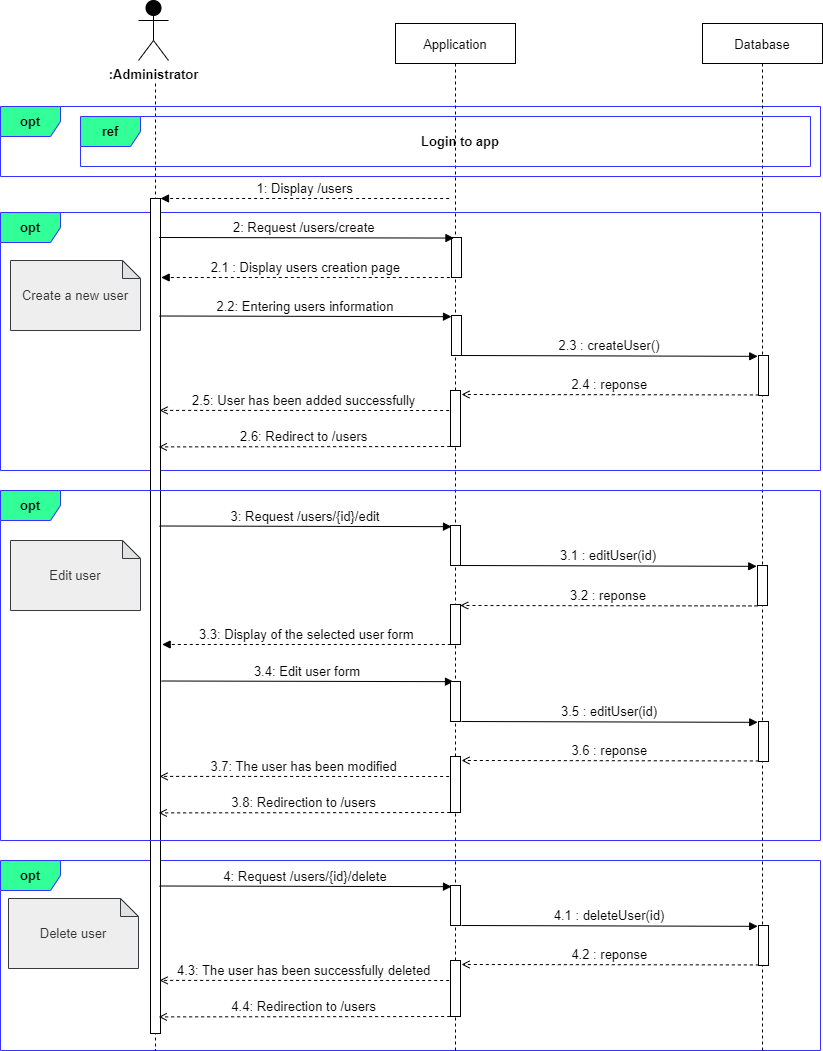

The diagram above was exported from draw.io. Its source (the exported page's mxGraphModel, read from the mxfile embedded in the PNG):
<mxGraphModel dx="1038" dy="641" grid="1" gridSize="10" guides="1" tooltips="1" connect="1" arrows="1" fold="1" page="1" pageScale="1" pageWidth="850" pageHeight="1100" math="0" shadow="0">
  <root>
    <mxCell id="9GCoGPXorBSBCeGjsQt8-0" />
    <mxCell id="9GCoGPXorBSBCeGjsQt8-1" parent="9GCoGPXorBSBCeGjsQt8-0" />
    <mxCell id="9GCoGPXorBSBCeGjsQt8-78" value="&lt;b style=&quot;font-size: 13px&quot;&gt;opt&lt;/b&gt;" style="shape=umlFrame;whiteSpace=wrap;html=1;fontColor=#000000;strokeColor=#3333FF;fillColor=#33FF99;fontSize=13;" parent="9GCoGPXorBSBCeGjsQt8-1" vertex="1">
      <mxGeometry x="20" y="900" width="820" height="190" as="geometry" />
    </mxCell>
    <mxCell id="9GCoGPXorBSBCeGjsQt8-60" value="&lt;b style=&quot;font-size: 13px&quot;&gt;opt&lt;/b&gt;" style="shape=umlFrame;whiteSpace=wrap;html=1;fontColor=#000000;strokeColor=#3333FF;fillColor=#33FF99;fontSize=13;" parent="9GCoGPXorBSBCeGjsQt8-1" vertex="1">
      <mxGeometry x="20" y="252" width="820" height="258" as="geometry" />
    </mxCell>
    <mxCell id="9GCoGPXorBSBCeGjsQt8-3" value="&lt;b style=&quot;font-size: 13px&quot;&gt;opt&lt;/b&gt;" style="shape=umlFrame;whiteSpace=wrap;html=1;fontColor=#000000;strokeColor=#3333FF;fillColor=#33FF99;fontSize=13;" parent="9GCoGPXorBSBCeGjsQt8-1" vertex="1">
      <mxGeometry x="20" y="146" width="820" height="70" as="geometry" />
    </mxCell>
    <mxCell id="9GCoGPXorBSBCeGjsQt8-5" value="Database" style="shape=umlLifeline;perimeter=lifelinePerimeter;container=1;collapsible=0;recursiveResize=0;rounded=0;shadow=0;strokeWidth=1;fontSize=13;" parent="9GCoGPXorBSBCeGjsQt8-1" vertex="1">
      <mxGeometry x="722" y="63" width="120" height="1027" as="geometry" />
    </mxCell>
    <mxCell id="9GCoGPXorBSBCeGjsQt8-6" value="" style="points=[];perimeter=orthogonalPerimeter;rounded=0;shadow=0;strokeWidth=1;fontSize=13;" parent="9GCoGPXorBSBCeGjsQt8-5" vertex="1">
      <mxGeometry x="56" y="332" width="10" height="40" as="geometry" />
    </mxCell>
    <mxCell id="9GCoGPXorBSBCeGjsQt8-8" value="" style="shape=umlLifeline;perimeter=lifelinePerimeter;container=1;collapsible=0;recursiveResize=0;rounded=0;shadow=0;strokeWidth=1;fillColor=none;strokeColor=default;fontColor=default;size=0;fontSize=13;" parent="9GCoGPXorBSBCeGjsQt8-1" vertex="1">
      <mxGeometry x="105" y="123" width="140" height="967" as="geometry" />
    </mxCell>
    <mxCell id="9GCoGPXorBSBCeGjsQt8-9" value=":Administrator" style="shape=umlActor;verticalLabelPosition=bottom;verticalAlign=top;html=1;outlineConnect=0;fontColor=default;strokeColor=#000000;fillColor=#000000;fontStyle=1;fontSize=13;" parent="9GCoGPXorBSBCeGjsQt8-8" vertex="1">
      <mxGeometry x="53" y="-83" width="30" height="60" as="geometry" />
    </mxCell>
    <mxCell id="9GCoGPXorBSBCeGjsQt8-59" value="" style="points=[];perimeter=orthogonalPerimeter;rounded=0;shadow=0;strokeWidth=1;fontSize=13;" parent="9GCoGPXorBSBCeGjsQt8-8" vertex="1">
      <mxGeometry x="65" y="115" width="10" height="835" as="geometry" />
    </mxCell>
    <mxCell id="9GCoGPXorBSBCeGjsQt8-88" value="&lt;span style=&quot;color: rgb(51 , 51 , 51) ; font-size: 13px&quot;&gt;Delete user&lt;/span&gt;" style="shape=note;whiteSpace=wrap;html=1;backgroundOutline=1;darkOpacity=0.05;fontSize=14;size=18;fillColor=#eeeeee;strokeColor=#36393d;fontStyle=0" parent="9GCoGPXorBSBCeGjsQt8-8" vertex="1">
      <mxGeometry x="-77" y="815" width="130" height="70" as="geometry" />
    </mxCell>
    <mxCell id="9GCoGPXorBSBCeGjsQt8-12" value="Application" style="shape=umlLifeline;perimeter=lifelinePerimeter;container=1;collapsible=0;recursiveResize=0;rounded=0;shadow=0;strokeWidth=1;fontSize=13;" parent="9GCoGPXorBSBCeGjsQt8-1" vertex="1">
      <mxGeometry x="415" y="63" width="120" height="1027" as="geometry" />
    </mxCell>
    <mxCell id="9GCoGPXorBSBCeGjsQt8-13" value="" style="points=[];perimeter=orthogonalPerimeter;rounded=0;shadow=0;strokeWidth=1;fontSize=13;" parent="9GCoGPXorBSBCeGjsQt8-12" vertex="1">
      <mxGeometry x="56" y="292" width="10" height="40" as="geometry" />
    </mxCell>
    <mxCell id="9GCoGPXorBSBCeGjsQt8-14" value="" style="html=1;points=[];perimeter=orthogonalPerimeter;fontColor=default;strokeColor=default;fillColor=default;fontSize=13;" parent="9GCoGPXorBSBCeGjsQt8-12" vertex="1">
      <mxGeometry x="55" y="367" width="10" height="56" as="geometry" />
    </mxCell>
    <mxCell id="9GCoGPXorBSBCeGjsQt8-17" value="2.2: Entering users information" style="verticalAlign=bottom;endArrow=block;shadow=0;strokeWidth=1;entryX=0.2;entryY=0.061;entryDx=0;entryDy=0;entryPerimeter=0;fontSize=13;" parent="9GCoGPXorBSBCeGjsQt8-1" edge="1">
      <mxGeometry relative="1" as="geometry">
        <mxPoint x="179" y="355.5000000000001" as="sourcePoint" />
        <mxPoint x="471" y="356.15999999999997" as="targetPoint" />
      </mxGeometry>
    </mxCell>
    <mxCell id="9GCoGPXorBSBCeGjsQt8-19" value="" style="points=[];perimeter=orthogonalPerimeter;rounded=0;shadow=0;strokeWidth=1;fontSize=13;" parent="9GCoGPXorBSBCeGjsQt8-1" vertex="1">
      <mxGeometry x="471" y="277" width="10" height="40" as="geometry" />
    </mxCell>
    <mxCell id="9GCoGPXorBSBCeGjsQt8-20" value="2: Request /users/create " style="verticalAlign=bottom;endArrow=block;shadow=0;strokeWidth=1;entryX=-0.008;entryY=0.019;entryDx=0;entryDy=0;entryPerimeter=0;fontSize=13;" parent="9GCoGPXorBSBCeGjsQt8-1" edge="1">
      <mxGeometry relative="1" as="geometry">
        <mxPoint x="178.53999999999996" y="277" as="sourcePoint" />
        <mxPoint x="473.46000000000004" y="277.56999999999994" as="targetPoint" />
      </mxGeometry>
    </mxCell>
    <mxCell id="9GCoGPXorBSBCeGjsQt8-21" value="2.3 : createUser()" style="verticalAlign=bottom;endArrow=block;shadow=0;strokeWidth=1;entryX=-0.078;entryY=0.128;entryDx=0;entryDy=0;entryPerimeter=0;fontSize=13;" parent="9GCoGPXorBSBCeGjsQt8-1" edge="1">
      <mxGeometry relative="1" as="geometry">
        <mxPoint x="481" y="395" as="sourcePoint" />
        <mxPoint x="777.22" y="395.8399999999999" as="targetPoint" />
      </mxGeometry>
    </mxCell>
    <mxCell id="9GCoGPXorBSBCeGjsQt8-23" value="2.4 : reponse" style="verticalAlign=bottom;endArrow=open;shadow=0;strokeWidth=1;dashed=1;entryX=0.488;entryY=0.335;entryDx=0;entryDy=0;entryPerimeter=0;exitX=-0.033;exitY=0.242;exitDx=0;exitDy=0;exitPerimeter=0;endFill=0;fontSize=13;" parent="9GCoGPXorBSBCeGjsQt8-1" edge="1">
      <mxGeometry relative="1" as="geometry">
        <mxPoint x="778.3499999999997" y="434.4399999999998" as="sourcePoint" />
        <mxPoint x="481" y="434" as="targetPoint" />
      </mxGeometry>
    </mxCell>
    <mxCell id="9GCoGPXorBSBCeGjsQt8-24" value="2.5: User has been added successfully" style="verticalAlign=bottom;endArrow=open;shadow=0;strokeWidth=1;dashed=1;exitX=-0.008;exitY=0.979;exitDx=0;exitDy=0;exitPerimeter=0;entryX=0.529;entryY=0.57;entryDx=0;entryDy=0;entryPerimeter=0;endFill=0;fontSize=13;" parent="9GCoGPXorBSBCeGjsQt8-1" edge="1">
      <mxGeometry relative="1" as="geometry">
        <mxPoint x="468.64000000000016" y="450.02" as="sourcePoint" />
        <mxPoint x="179.05999999999995" y="449.8899999999999" as="targetPoint" />
      </mxGeometry>
    </mxCell>
    <mxCell id="9GCoGPXorBSBCeGjsQt8-25" value="2.6: Redirect to /users" style="verticalAlign=bottom;endArrow=open;shadow=0;strokeWidth=1;dashed=1;exitX=-0.008;exitY=0.979;exitDx=0;exitDy=0;exitPerimeter=0;entryX=0.523;entryY=0.591;entryDx=0;entryDy=0;entryPerimeter=0;fontSize=13;endFill=0;" parent="9GCoGPXorBSBCeGjsQt8-1" edge="1">
      <mxGeometry relative="1" as="geometry">
        <mxPoint x="469.64000000000016" y="486.02" as="sourcePoint" />
        <mxPoint x="178.22000000000003" y="486.4069999999999" as="targetPoint" />
      </mxGeometry>
    </mxCell>
    <mxCell id="9GCoGPXorBSBCeGjsQt8-27" value="&lt;font color=&quot;#333333&quot;&gt;&lt;span style=&quot;font-size: 13px&quot;&gt;Create a new user&lt;/span&gt;&lt;/font&gt;" style="shape=note;whiteSpace=wrap;html=1;backgroundOutline=1;darkOpacity=0.05;fontSize=14;size=18;fillColor=#eeeeee;strokeColor=#36393d;fontStyle=0" parent="9GCoGPXorBSBCeGjsQt8-1" vertex="1">
      <mxGeometry x="30" y="300" width="130" height="70" as="geometry" />
    </mxCell>
    <mxCell id="9GCoGPXorBSBCeGjsQt8-28" value="2.1 : Display users creation page" style="verticalAlign=bottom;endArrow=block;shadow=0;strokeWidth=1;dashed=1;exitX=-0.008;exitY=0.979;exitDx=0;exitDy=0;exitPerimeter=0;entryX=1.128;entryY=-0.021;entryDx=0;entryDy=0;entryPerimeter=0;fontSize=13;" parent="9GCoGPXorBSBCeGjsQt8-1" edge="1">
      <mxGeometry relative="1" as="geometry">
        <mxPoint x="469.32000000000016" y="317.02" as="sourcePoint" />
        <mxPoint x="180.6800000000003" y="316.9989999999998" as="targetPoint" />
      </mxGeometry>
    </mxCell>
    <mxCell id="9GCoGPXorBSBCeGjsQt8-31" value="&lt;b style=&quot;font-size: 13px;&quot;&gt;ref&lt;/b&gt;" style="shape=umlFrame;whiteSpace=wrap;html=1;fontColor=#000000;strokeColor=#3333FF;fillColor=#33FF99;fontSize=13;" parent="9GCoGPXorBSBCeGjsQt8-1" vertex="1">
      <mxGeometry x="100" y="156" width="730" height="50" as="geometry" />
    </mxCell>
    <mxCell id="9GCoGPXorBSBCeGjsQt8-32" value="Login to app" style="text;html=1;align=center;verticalAlign=middle;whiteSpace=wrap;rounded=0;fontSize=13;fontStyle=1;fontColor=#000000;" parent="9GCoGPXorBSBCeGjsQt8-1" vertex="1">
      <mxGeometry x="160" y="156" width="640" height="50" as="geometry" />
    </mxCell>
    <mxCell id="9GCoGPXorBSBCeGjsQt8-58" value="1: Display /users" style="verticalAlign=bottom;endArrow=block;shadow=0;strokeWidth=1;dashed=1;exitX=-0.008;exitY=0.979;exitDx=0;exitDy=0;exitPerimeter=0;entryX=1.128;entryY=-0.021;entryDx=0;entryDy=0;entryPerimeter=0;fontSize=13;" parent="9GCoGPXorBSBCeGjsQt8-1" edge="1">
      <mxGeometry relative="1" as="geometry">
        <mxPoint x="468.64000000000016" y="238.01999999999998" as="sourcePoint" />
        <mxPoint x="180.00000000000028" y="237.9989999999998" as="targetPoint" />
      </mxGeometry>
    </mxCell>
    <mxCell id="9GCoGPXorBSBCeGjsQt8-61" value="&lt;b style=&quot;font-size: 13px&quot;&gt;opt&lt;/b&gt;" style="shape=umlFrame;whiteSpace=wrap;html=1;fontColor=#000000;strokeColor=#3333FF;fillColor=#33FF99;fontSize=13;" parent="9GCoGPXorBSBCeGjsQt8-1" vertex="1">
      <mxGeometry x="20" y="530" width="820" height="350" as="geometry" />
    </mxCell>
    <mxCell id="9GCoGPXorBSBCeGjsQt8-62" value="" style="points=[];perimeter=orthogonalPerimeter;rounded=0;shadow=0;strokeWidth=1;fontSize=13;" parent="9GCoGPXorBSBCeGjsQt8-1" vertex="1">
      <mxGeometry x="778" y="761" width="10" height="40" as="geometry" />
    </mxCell>
    <mxCell id="9GCoGPXorBSBCeGjsQt8-64" value="" style="html=1;points=[];perimeter=orthogonalPerimeter;fontColor=default;strokeColor=default;fillColor=default;fontSize=13;" parent="9GCoGPXorBSBCeGjsQt8-1" vertex="1">
      <mxGeometry x="470" y="796" width="10" height="56" as="geometry" />
    </mxCell>
    <mxCell id="9GCoGPXorBSBCeGjsQt8-65" value="3: Request /users/{id}/edit" style="verticalAlign=bottom;endArrow=block;shadow=0;strokeWidth=1;entryX=0.2;entryY=0.061;entryDx=0;entryDy=0;entryPerimeter=0;fontSize=13;" parent="9GCoGPXorBSBCeGjsQt8-1" edge="1">
      <mxGeometry relative="1" as="geometry">
        <mxPoint x="179" y="565.5000000000001" as="sourcePoint" />
        <mxPoint x="471" y="566.16" as="targetPoint" />
      </mxGeometry>
    </mxCell>
    <mxCell id="9GCoGPXorBSBCeGjsQt8-68" value="3.5 : editUser(id)" style="verticalAlign=bottom;endArrow=block;shadow=0;strokeWidth=1;entryX=-0.078;entryY=0.128;entryDx=0;entryDy=0;entryPerimeter=0;fontSize=13;" parent="9GCoGPXorBSBCeGjsQt8-1" edge="1">
      <mxGeometry relative="1" as="geometry">
        <mxPoint x="481" y="761" as="sourcePoint" />
        <mxPoint x="777.22" y="761.8399999999999" as="targetPoint" />
      </mxGeometry>
    </mxCell>
    <mxCell id="9GCoGPXorBSBCeGjsQt8-69" value="3.6 : reponse" style="verticalAlign=bottom;endArrow=open;shadow=0;strokeWidth=1;dashed=1;entryX=0.488;entryY=0.335;entryDx=0;entryDy=0;entryPerimeter=0;exitX=-0.033;exitY=0.242;exitDx=0;exitDy=0;exitPerimeter=0;endFill=0;fontSize=13;" parent="9GCoGPXorBSBCeGjsQt8-1" edge="1">
      <mxGeometry relative="1" as="geometry">
        <mxPoint x="778.3499999999997" y="800.4399999999998" as="sourcePoint" />
        <mxPoint x="481" y="800" as="targetPoint" />
      </mxGeometry>
    </mxCell>
    <mxCell id="9GCoGPXorBSBCeGjsQt8-70" value="3.7: The user has been modified" style="verticalAlign=bottom;endArrow=open;shadow=0;strokeWidth=1;dashed=1;exitX=-0.008;exitY=0.979;exitDx=0;exitDy=0;exitPerimeter=0;entryX=0.529;entryY=0.57;entryDx=0;entryDy=0;entryPerimeter=0;endFill=0;fontSize=13;" parent="9GCoGPXorBSBCeGjsQt8-1" edge="1">
      <mxGeometry relative="1" as="geometry">
        <mxPoint x="468.6400000000001" y="816.02" as="sourcePoint" />
        <mxPoint x="179.05999999999995" y="815.8899999999999" as="targetPoint" />
      </mxGeometry>
    </mxCell>
    <mxCell id="9GCoGPXorBSBCeGjsQt8-71" value="3.8: Redirection to /users" style="verticalAlign=bottom;endArrow=open;shadow=0;strokeWidth=1;dashed=1;exitX=-0.008;exitY=0.979;exitDx=0;exitDy=0;exitPerimeter=0;entryX=0.523;entryY=0.591;entryDx=0;entryDy=0;entryPerimeter=0;fontSize=13;endFill=0;" parent="9GCoGPXorBSBCeGjsQt8-1" edge="1">
      <mxGeometry relative="1" as="geometry">
        <mxPoint x="469.6400000000001" y="852.02" as="sourcePoint" />
        <mxPoint x="178.22000000000003" y="852.4069999999999" as="targetPoint" />
      </mxGeometry>
    </mxCell>
    <mxCell id="9GCoGPXorBSBCeGjsQt8-72" value="&lt;span style=&quot;color: rgb(51 , 51 , 51) ; font-size: 13px&quot;&gt;Edit user&lt;/span&gt;" style="shape=note;whiteSpace=wrap;html=1;backgroundOutline=1;darkOpacity=0.05;fontSize=14;size=18;fillColor=#eeeeee;strokeColor=#36393d;fontStyle=0" parent="9GCoGPXorBSBCeGjsQt8-1" vertex="1">
      <mxGeometry x="30" y="580" width="130" height="70" as="geometry" />
    </mxCell>
    <mxCell id="9GCoGPXorBSBCeGjsQt8-74" value="3.3: Display of the selected user form" style="verticalAlign=bottom;endArrow=block;shadow=0;strokeWidth=1;dashed=1;exitX=-0.008;exitY=0.979;exitDx=0;exitDy=0;exitPerimeter=0;entryX=1.128;entryY=-0.021;entryDx=0;entryDy=0;entryPerimeter=0;fontSize=13;" parent="9GCoGPXorBSBCeGjsQt8-1" edge="1">
      <mxGeometry relative="1" as="geometry">
        <mxPoint x="470.32000000000016" y="684.02" as="sourcePoint" />
        <mxPoint x="181.6800000000003" y="683.9989999999998" as="targetPoint" />
      </mxGeometry>
    </mxCell>
    <mxCell id="9GCoGPXorBSBCeGjsQt8-75" value="3.4: Edit user form" style="verticalAlign=bottom;endArrow=block;shadow=0;strokeWidth=1;entryX=0.2;entryY=0.061;entryDx=0;entryDy=0;entryPerimeter=0;fontSize=13;" parent="9GCoGPXorBSBCeGjsQt8-1" edge="1">
      <mxGeometry relative="1" as="geometry">
        <mxPoint x="181" y="720.5" as="sourcePoint" />
        <mxPoint x="473" y="721.1599999999999" as="targetPoint" />
      </mxGeometry>
    </mxCell>
    <mxCell id="9GCoGPXorBSBCeGjsQt8-76" value="" style="points=[];perimeter=orthogonalPerimeter;rounded=0;shadow=0;strokeWidth=1;fontSize=13;" parent="9GCoGPXorBSBCeGjsQt8-1" vertex="1">
      <mxGeometry x="470" y="565" width="10" height="40" as="geometry" />
    </mxCell>
    <mxCell id="9GCoGPXorBSBCeGjsQt8-77" value="" style="points=[];perimeter=orthogonalPerimeter;rounded=0;shadow=0;strokeWidth=1;fontSize=13;" parent="9GCoGPXorBSBCeGjsQt8-1" vertex="1">
      <mxGeometry x="470" y="721" width="10" height="40" as="geometry" />
    </mxCell>
    <mxCell id="9GCoGPXorBSBCeGjsQt8-79" value="" style="points=[];perimeter=orthogonalPerimeter;rounded=0;shadow=0;strokeWidth=1;fontSize=13;" parent="9GCoGPXorBSBCeGjsQt8-1" vertex="1">
      <mxGeometry x="778" y="965" width="10" height="40" as="geometry" />
    </mxCell>
    <mxCell id="9GCoGPXorBSBCeGjsQt8-80" value="" style="html=1;points=[];perimeter=orthogonalPerimeter;fontColor=default;strokeColor=default;fillColor=default;fontSize=13;" parent="9GCoGPXorBSBCeGjsQt8-1" vertex="1">
      <mxGeometry x="470" y="1000" width="10" height="56" as="geometry" />
    </mxCell>
    <mxCell id="9GCoGPXorBSBCeGjsQt8-81" value="4: Request /users/{id}/delete" style="verticalAlign=bottom;endArrow=block;shadow=0;strokeWidth=1;entryX=0.2;entryY=0.061;entryDx=0;entryDy=0;entryPerimeter=0;fontSize=13;" parent="9GCoGPXorBSBCeGjsQt8-1" edge="1">
      <mxGeometry relative="1" as="geometry">
        <mxPoint x="179" y="925.5" as="sourcePoint" />
        <mxPoint x="471" y="926.1599999999999" as="targetPoint" />
      </mxGeometry>
    </mxCell>
    <mxCell id="9GCoGPXorBSBCeGjsQt8-84" value="4.1 : deleteUser(id)" style="verticalAlign=bottom;endArrow=block;shadow=0;strokeWidth=1;entryX=-0.078;entryY=0.128;entryDx=0;entryDy=0;entryPerimeter=0;fontSize=13;" parent="9GCoGPXorBSBCeGjsQt8-1" edge="1">
      <mxGeometry relative="1" as="geometry">
        <mxPoint x="481" y="965" as="sourcePoint" />
        <mxPoint x="777.22" y="965.8399999999999" as="targetPoint" />
      </mxGeometry>
    </mxCell>
    <mxCell id="9GCoGPXorBSBCeGjsQt8-85" value="4.2 : reponse" style="verticalAlign=bottom;endArrow=open;shadow=0;strokeWidth=1;dashed=1;entryX=0.488;entryY=0.335;entryDx=0;entryDy=0;entryPerimeter=0;exitX=-0.033;exitY=0.242;exitDx=0;exitDy=0;exitPerimeter=0;endFill=0;fontSize=13;" parent="9GCoGPXorBSBCeGjsQt8-1" edge="1">
      <mxGeometry relative="1" as="geometry">
        <mxPoint x="778.3499999999997" y="1004.4399999999998" as="sourcePoint" />
        <mxPoint x="481" y="1004" as="targetPoint" />
      </mxGeometry>
    </mxCell>
    <mxCell id="9GCoGPXorBSBCeGjsQt8-86" value="4.3: The user has been successfully deleted" style="verticalAlign=bottom;endArrow=open;shadow=0;strokeWidth=1;dashed=1;exitX=-0.008;exitY=0.979;exitDx=0;exitDy=0;exitPerimeter=0;entryX=0.529;entryY=0.57;entryDx=0;entryDy=0;entryPerimeter=0;endFill=0;fontSize=13;" parent="9GCoGPXorBSBCeGjsQt8-1" edge="1">
      <mxGeometry relative="1" as="geometry">
        <mxPoint x="468.6400000000001" y="1020.02" as="sourcePoint" />
        <mxPoint x="179.05999999999995" y="1019.8899999999999" as="targetPoint" />
      </mxGeometry>
    </mxCell>
    <mxCell id="9GCoGPXorBSBCeGjsQt8-87" value="4.4: Redirection to /users" style="verticalAlign=bottom;endArrow=open;shadow=0;strokeWidth=1;dashed=1;exitX=-0.008;exitY=0.979;exitDx=0;exitDy=0;exitPerimeter=0;entryX=0.523;entryY=0.591;entryDx=0;entryDy=0;entryPerimeter=0;fontSize=13;endFill=0;" parent="9GCoGPXorBSBCeGjsQt8-1" edge="1">
      <mxGeometry relative="1" as="geometry">
        <mxPoint x="469.6400000000001" y="1056.02" as="sourcePoint" />
        <mxPoint x="178.22000000000003" y="1056.407" as="targetPoint" />
      </mxGeometry>
    </mxCell>
    <mxCell id="9GCoGPXorBSBCeGjsQt8-93" value="" style="points=[];perimeter=orthogonalPerimeter;rounded=0;shadow=0;strokeWidth=1;fontSize=13;" parent="9GCoGPXorBSBCeGjsQt8-1" vertex="1">
      <mxGeometry x="470" y="925" width="10" height="40" as="geometry" />
    </mxCell>
    <mxCell id="mRs-nd4GyQWg0nu1EAxc-3" value="3.1 : editUser(id)" style="verticalAlign=bottom;endArrow=block;shadow=0;strokeWidth=1;entryX=-0.078;entryY=0.128;entryDx=0;entryDy=0;entryPerimeter=0;fontSize=13;" parent="9GCoGPXorBSBCeGjsQt8-1" edge="1">
      <mxGeometry relative="1" as="geometry">
        <mxPoint x="480" y="605" as="sourcePoint" />
        <mxPoint x="776.22" y="605.8399999999999" as="targetPoint" />
      </mxGeometry>
    </mxCell>
    <mxCell id="mRs-nd4GyQWg0nu1EAxc-4" value="" style="points=[];perimeter=orthogonalPerimeter;rounded=0;shadow=0;strokeWidth=1;fontSize=13;" parent="9GCoGPXorBSBCeGjsQt8-1" vertex="1">
      <mxGeometry x="777" y="605" width="10" height="40" as="geometry" />
    </mxCell>
    <mxCell id="mRs-nd4GyQWg0nu1EAxc-5" value="3.2 : reponse" style="verticalAlign=bottom;endArrow=open;shadow=0;strokeWidth=1;dashed=1;entryX=0.488;entryY=0.335;entryDx=0;entryDy=0;entryPerimeter=0;exitX=-0.033;exitY=0.242;exitDx=0;exitDy=0;exitPerimeter=0;endFill=0;fontSize=13;" parent="9GCoGPXorBSBCeGjsQt8-1" edge="1">
      <mxGeometry relative="1" as="geometry">
        <mxPoint x="776.9999999999995" y="645.4399999999998" as="sourcePoint" />
        <mxPoint x="479.6500000000001" y="645" as="targetPoint" />
      </mxGeometry>
    </mxCell>
    <mxCell id="mRs-nd4GyQWg0nu1EAxc-6" value="" style="points=[];perimeter=orthogonalPerimeter;rounded=0;shadow=0;strokeWidth=1;fontSize=13;" parent="9GCoGPXorBSBCeGjsQt8-1" vertex="1">
      <mxGeometry x="470" y="644" width="10" height="40" as="geometry" />
    </mxCell>
  </root>
</mxGraphModel>